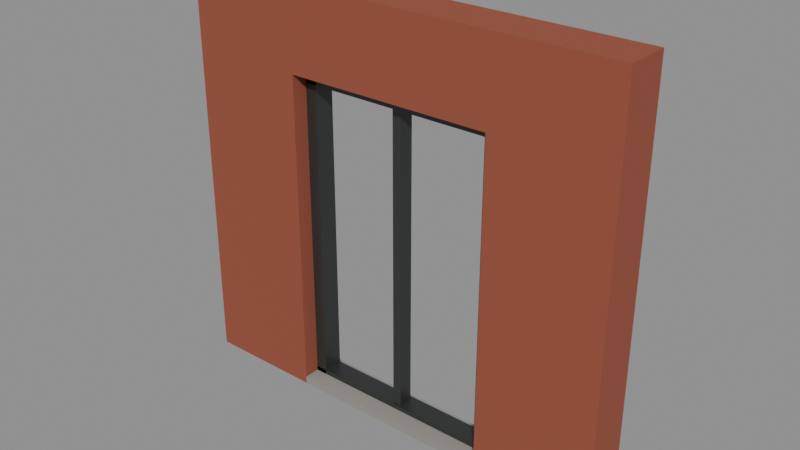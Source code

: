 # Source: Kit_brick_frenchwindow.blend  (saved by Blender 5.3.31; exported with 4.5.12 LTS)
import bpy
from mathutils import Matrix  # noqa: F401  (used for matrix-valued properties, if any)

bpy.ops.wm.read_factory_settings(use_empty=True)
scene = bpy.context.scene
scene.name = 'Scene'

# ---- collections
col_kit_brick_frenchwindow = bpy.data.collections.new('Kit_brick_frenchwindow'); scene.collection.children.link(col_kit_brick_frenchwindow)

# ---- materials (node trees are filled in below, after node groups)
mat_brick_0 = bpy.data.materials.new('Brick_0')
mat_metal_1 = bpy.data.materials.new('Metal_1')
mat_concrete_2 = bpy.data.materials.new('Concrete_2')

# ---- material node trees
mat_brick_0.use_nodes = True; mat_brick_0.node_tree.nodes.clear()
_N = mat_brick_0.node_tree.nodes; _L = mat_brick_0.node_tree.links
n0 = _N.new('ShaderNodeBsdfPrincipled'); n0.name = 'Principled BSDF'; n0.location = (-200, 100)
n0.inputs[0].default_value = (0.305, 0.07619, 0.04231, 1.0)
n0.inputs[2].default_value = 0.85
n0.inputs[10].default_value = 0.005
n1 = _N.new('ShaderNodeOutputMaterial'); n1.name = 'Material Output'; n1.location = (200, 100)
_L.new(n0.outputs[0], n1.inputs[0])
n1.is_active_output = True
mat_metal_1.use_nodes = True; mat_metal_1.node_tree.nodes.clear()
_N = mat_metal_1.node_tree.nodes; _L = mat_metal_1.node_tree.links
n0 = _N.new('ShaderNodeBsdfPrincipled'); n0.name = 'Principled BSDF'; n0.location = (-200, 100)
n0.inputs[0].default_value = (0.06125, 0.06848, 0.0648, 1.0)
n0.inputs[1].default_value = 0.55
n0.inputs[2].default_value = 0.42
n0.inputs[10].default_value = 0.005
n1 = _N.new('ShaderNodeOutputMaterial'); n1.name = 'Material Output'; n1.location = (200, 100)
_L.new(n0.outputs[0], n1.inputs[0])
n1.is_active_output = True
mat_concrete_2.use_nodes = True; mat_concrete_2.node_tree.nodes.clear()
_N = mat_concrete_2.node_tree.nodes; _L = mat_concrete_2.node_tree.links
n0 = _N.new('ShaderNodeBsdfPrincipled'); n0.name = 'Principled BSDF'; n0.location = (-200, 100)
n0.inputs[0].default_value = (0.305, 0.2874, 0.2623, 1.0)
n0.inputs[2].default_value = 0.9
n0.inputs[10].default_value = 0.005
n1 = _N.new('ShaderNodeOutputMaterial'); n1.name = 'Material Output'; n1.location = (200, 100)
_L.new(n0.outputs[0], n1.inputs[0])
n1.is_active_output = True

# ---- meshes
me_walljambl_1 = bpy.data.meshes.new('WallJambL_1')
me_walljambl_1.from_pydata([(-0.4, -0.15, -1.375), (-0.4, -0.15, 1.375), (-0.4, 0.15, -1.375), (-0.4, 0.15, 1.375), (0.4, -0.15, -1.375), (0.4, -0.15, 1.375), (0.4, 0.15, -1.375), (0.4, 0.15, 1.375)], [], [(0, 1, 3, 2), (2, 3, 7, 6), (6, 7, 5, 4), (4, 5, 1, 0), (2, 6, 4, 0), (7, 3, 1, 5)])
me_walljambl_1.materials.append(mat_brick_0)
me_walljambl_1.update()
me_walljambr_2 = bpy.data.meshes.new('WallJambR_2')
me_walljambr_2.from_pydata([(-0.4, -0.15, -1.375), (-0.4, -0.15, 1.375), (-0.4, 0.15, -1.375), (-0.4, 0.15, 1.375), (0.4, -0.15, -1.375), (0.4, -0.15, 1.375), (0.4, 0.15, -1.375), (0.4, 0.15, 1.375)], [], [(0, 1, 3, 2), (2, 3, 7, 6), (6, 7, 5, 4), (4, 5, 1, 0), (2, 6, 4, 0), (7, 3, 1, 5)])
me_walljambr_2.materials.append(mat_brick_0)
me_walljambr_2.update()
me_wallabove_3 = bpy.data.meshes.new('WallAbove_3')
me_wallabove_3.from_pydata([(-0.7, -0.15, -0.275), (-0.7, -0.15, 0.275), (-0.7, 0.15, -0.275), (-0.7, 0.15, 0.275), (0.7, -0.15, -0.275), (0.7, -0.15, 0.275), (0.7, 0.15, -0.275), (0.7, 0.15, 0.275)], [], [(0, 1, 3, 2), (2, 3, 7, 6), (6, 7, 5, 4), (4, 5, 1, 0), (2, 6, 4, 0), (7, 3, 1, 5)])
me_wallabove_3.materials.append(mat_brick_0)
me_wallabove_3.update()
me_framel_4 = bpy.data.meshes.new('FrameL_4')
me_framel_4.from_pydata([(-0.04, -0.07, -1.1), (-0.04, -0.07, 1.1), (-0.04, 0.07, -1.1), (-0.04, 0.07, 1.1), (0.04, -0.07, -1.1), (0.04, -0.07, 1.1), (0.04, 0.07, -1.1), (0.04, 0.07, 1.1)], [], [(0, 1, 3, 2), (2, 3, 7, 6), (6, 7, 5, 4), (4, 5, 1, 0), (2, 6, 4, 0), (7, 3, 1, 5)])
me_framel_4.materials.append(mat_metal_1)
me_framel_4.update()
me_framer_5 = bpy.data.meshes.new('FrameR_5')
me_framer_5.from_pydata([(-0.04, -0.07, -1.1), (-0.04, -0.07, 1.1), (-0.04, 0.07, -1.1), (-0.04, 0.07, 1.1), (0.04, -0.07, -1.1), (0.04, -0.07, 1.1), (0.04, 0.07, -1.1), (0.04, 0.07, 1.1)], [], [(0, 1, 3, 2), (2, 3, 7, 6), (6, 7, 5, 4), (4, 5, 1, 0), (2, 6, 4, 0), (7, 3, 1, 5)])
me_framer_5.materials.append(mat_metal_1)
me_framer_5.update()
me_frametop_6 = bpy.data.meshes.new('FrameTop_6')
me_frametop_6.from_pydata([(-0.7, -0.07, -0.04), (-0.7, -0.07, 0.04), (-0.7, 0.07, -0.04), (-0.7, 0.07, 0.04), (0.7, -0.07, -0.04), (0.7, -0.07, 0.04), (0.7, 0.07, -0.04), (0.7, 0.07, 0.04)], [], [(0, 1, 3, 2), (2, 3, 7, 6), (6, 7, 5, 4), (4, 5, 1, 0), (2, 6, 4, 0), (7, 3, 1, 5)])
me_frametop_6.materials.append(mat_metal_1)
me_frametop_6.update()
me_framebottom_7 = bpy.data.meshes.new('FrameBottom_7')
me_framebottom_7.from_pydata([(-0.7, -0.07, -0.04), (-0.7, -0.07, 0.04), (-0.7, 0.07, -0.04), (-0.7, 0.07, 0.04), (0.7, -0.07, -0.04), (0.7, -0.07, 0.04), (0.7, 0.07, -0.04), (0.7, 0.07, 0.04)], [], [(0, 1, 3, 2), (2, 3, 7, 6), (6, 7, 5, 4), (4, 5, 1, 0), (2, 6, 4, 0), (7, 3, 1, 5)])
me_framebottom_7.materials.append(mat_metal_1)
me_framebottom_7.update()
me_mullion_8 = bpy.data.meshes.new('Mullion_8')
me_mullion_8.from_pydata([(-0.03, -0.05, -1.1), (-0.03, -0.05, 1.1), (-0.03, 0.05, -1.1), (-0.03, 0.05, 1.1), (0.03, -0.05, -1.1), (0.03, -0.05, 1.1), (0.03, 0.05, -1.1), (0.03, 0.05, 1.1)], [], [(0, 1, 3, 2), (2, 3, 7, 6), (6, 7, 5, 4), (4, 5, 1, 0), (2, 6, 4, 0), (7, 3, 1, 5)])
me_mullion_8.materials.append(mat_metal_1)
me_mullion_8.update()
me_threshold_9 = bpy.data.meshes.new('Threshold_9')
me_threshold_9.from_pydata([(-0.7, -0.15, -0.025), (-0.7, -0.15, 0.025), (-0.7, 0.15, -0.025), (-0.7, 0.15, 0.025), (0.7, -0.15, -0.025), (0.7, -0.15, 0.025), (0.7, 0.15, -0.025), (0.7, 0.15, 0.025)], [], [(0, 1, 3, 2), (2, 3, 7, 6), (6, 7, 5, 4), (4, 5, 1, 0), (2, 6, 4, 0), (7, 3, 1, 5)])
me_threshold_9.materials.append(mat_concrete_2)
me_threshold_9.update()

# ---- objects
ob_walljambl = bpy.data.objects.new('WallJambL', me_walljambl_1)
ob_walljambr = bpy.data.objects.new('WallJambR', me_walljambr_2)
ob_wallabove = bpy.data.objects.new('WallAbove', me_wallabove_3)
ob_framel = bpy.data.objects.new('FrameL', me_framel_4)
ob_framer = bpy.data.objects.new('FrameR', me_framer_5)
ob_frametop = bpy.data.objects.new('FrameTop', me_frametop_6)
ob_framebottom = bpy.data.objects.new('FrameBottom', me_framebottom_7)
ob_mullion = bpy.data.objects.new('Mullion', me_mullion_8)
ob_threshold = bpy.data.objects.new('Threshold', me_threshold_9)

# ---- transforms, parenting, visibility, modifiers, constraints
ob_walljambl.location = (-1.1, 0.0, 0.0)
ob_walljambr.location = (1.1, 0.0, 0.0)
ob_wallabove.location = (0.0, 0.0, 1.1)
ob_framel.location = (-0.66, 0.03, -0.275)
ob_framer.location = (0.66, 0.03, -0.275)
ob_frametop.location = (0.0, 0.03, 0.785)
ob_framebottom.location = (0.0, 0.03, -1.335)
ob_mullion.location = (0.0, 0.02, -0.275)
ob_threshold.location = (0.0, 0.0, -1.35)

# ---- collection membership
col_kit_brick_frenchwindow.objects.link(ob_walljambl)
col_kit_brick_frenchwindow.objects.link(ob_walljambr)
col_kit_brick_frenchwindow.objects.link(ob_wallabove)
col_kit_brick_frenchwindow.objects.link(ob_framel)
col_kit_brick_frenchwindow.objects.link(ob_framer)
col_kit_brick_frenchwindow.objects.link(ob_frametop)
col_kit_brick_frenchwindow.objects.link(ob_framebottom)
col_kit_brick_frenchwindow.objects.link(ob_mullion)
col_kit_brick_frenchwindow.objects.link(ob_threshold)

# ---- scene / render settings (as saved in the file)
scene.frame_start = 1; scene.frame_end = 250; scene.frame_set(1)
scene.render.engine = 'BLENDER_EEVEE_NEXT'
scene.render.bake_bias = 0.0
scene.render.bake_samples = 0
scene.render.compositor_device = 'GPU'
scene.eevee.use_volume_custom_range = False
scene.eevee.fast_gi_thickness_near = 0.1
scene.eevee.fast_gi_thickness_far = 0.0
scene.eevee.ray_tracing_options.screen_trace_thickness = 0.1
bpy.context.view_layer.update()

# ---- added for rendering (the .blend has no active camera and no usable light): camera, sun + grey world if the file has none
cam_auto = bpy.data.cameras.new('AutoCamera')
cam_auto.lens = 50.0
cam_auto.sensor_width = 36.0
cam_auto.clip_end = 1000.0
ob_auto_camera = bpy.data.objects.new('AutoCamera', cam_auto)
scene.collection.objects.link(ob_auto_camera)
ob_auto_camera.location = (3.77561, -4.53073, 3.02049)
ob_auto_camera.rotation_euler = (1.09748, -7.21219e-08, 0.694738)
scene.camera = ob_auto_camera
light_auto_sun = bpy.data.lights.new('AutoSun', 'SUN')
light_auto_sun.energy = 3.0
light_auto_sun.angle = 0.0523599
ob_auto_sun = bpy.data.objects.new('AutoSun', light_auto_sun)
scene.collection.objects.link(ob_auto_sun)
ob_auto_sun.rotation_euler = (0.872665, 0.174533, 0.523599)
if scene.world is None:
    world_auto = bpy.data.worlds.new('AutoWorld')
    world_auto.color = (0.3, 0.3, 0.3)
    scene.world = world_auto
bpy.context.view_layer.update()
